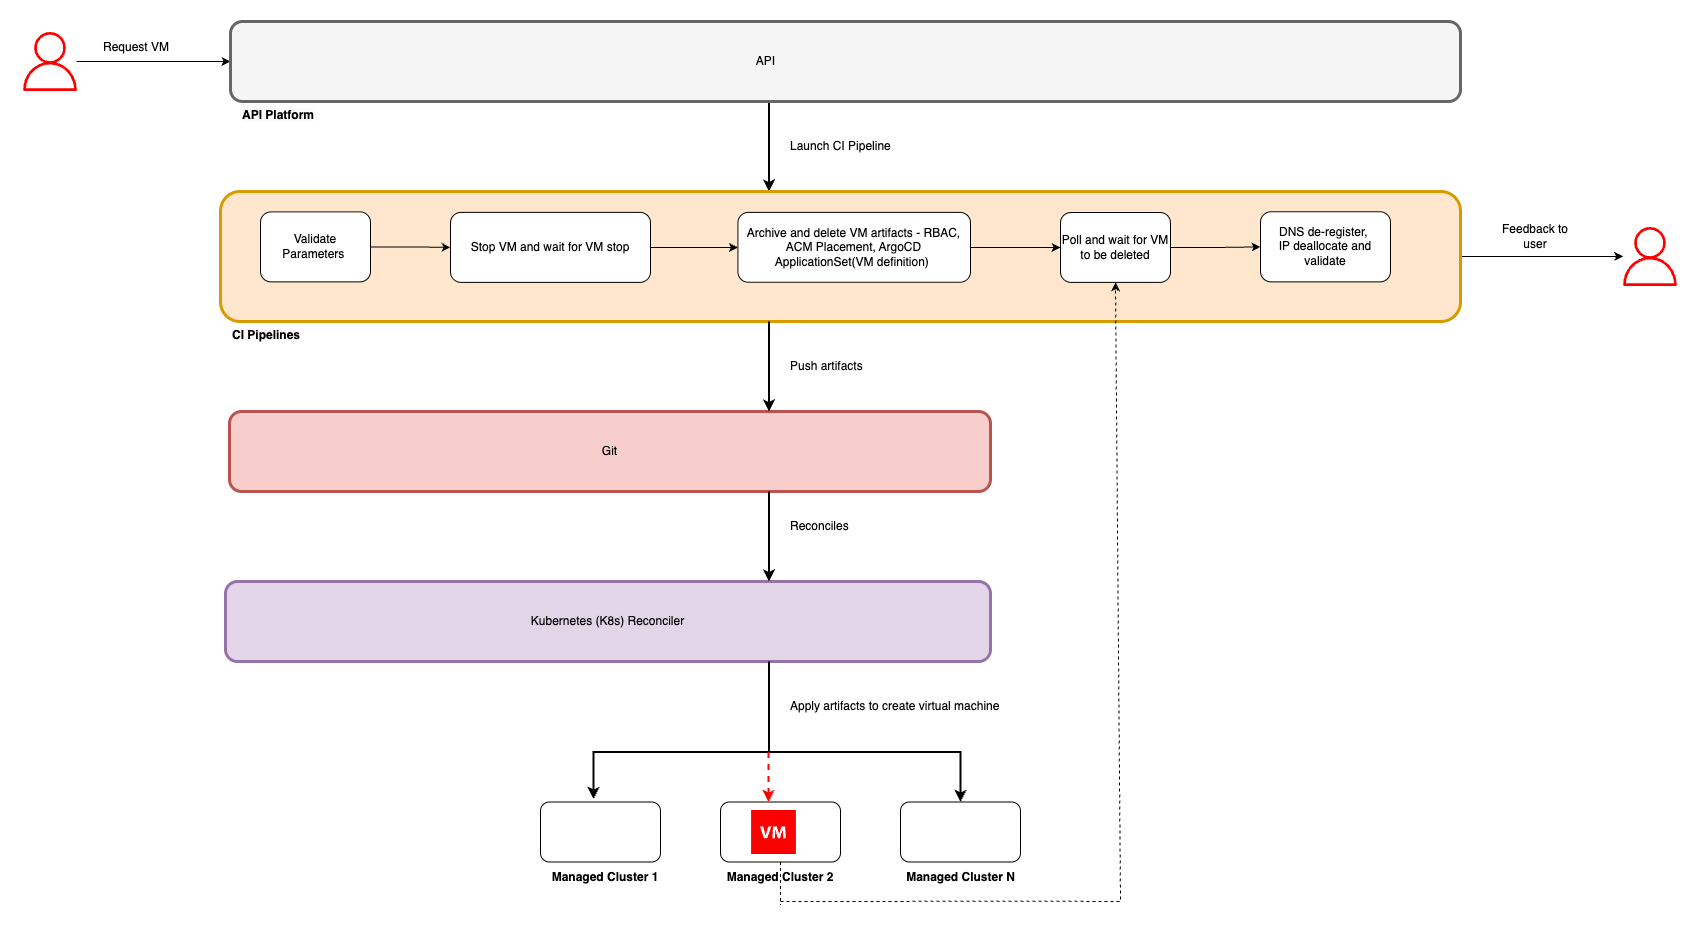

The diagram above was exported from draw.io. Its source (the exported page's mxGraphModel, read from the mxfile embedded in the PNG):
<mxGraphModel dx="2278" dy="772" grid="1" gridSize="10" guides="1" tooltips="1" connect="1" arrows="1" fold="1" page="1" pageScale="1" pageWidth="850" pageHeight="1100" math="0" shadow="0">
  <root>
    <mxCell id="0" />
    <mxCell id="1" parent="0" />
    <mxCell id="ZfKgAVAveOmhMlE-QbHx-3" style="edgeStyle=orthogonalEdgeStyle;rounded=0;orthogonalLoop=1;jettySize=auto;html=1;" parent="1" source="ZfKgAVAveOmhMlE-QbHx-1" target="ZfKgAVAveOmhMlE-QbHx-2" edge="1">
      <mxGeometry relative="1" as="geometry" />
    </mxCell>
    <mxCell id="ZfKgAVAveOmhMlE-QbHx-1" value="" style="sketch=0;outlineConnect=0;fontColor=#232F3E;gradientColor=none;fillColor=#FF0000;strokeColor=none;dashed=0;verticalLabelPosition=bottom;verticalAlign=top;align=center;html=1;fontSize=12;fontStyle=0;aspect=fixed;pointerEvents=1;shape=mxgraph.aws4.user;" parent="1" vertex="1">
      <mxGeometry x="-10" y="70.5" width="59" height="59" as="geometry" />
    </mxCell>
    <mxCell id="xScnsrFTheI8ZcFuj8_q-26" style="edgeStyle=orthogonalEdgeStyle;rounded=0;orthogonalLoop=1;jettySize=auto;html=1;entryX=0.5;entryY=0;entryDx=0;entryDy=0;strokeWidth=2;" edge="1" parent="1">
      <mxGeometry relative="1" as="geometry">
        <mxPoint x="738.5" y="140" as="sourcePoint" />
        <mxPoint x="738.5" y="230" as="targetPoint" />
      </mxGeometry>
    </mxCell>
    <mxCell id="ZfKgAVAveOmhMlE-QbHx-2" value="" style="rounded=1;whiteSpace=wrap;html=1;strokeWidth=3;strokeColor=#666666;fillColor=#f5f5f5;fontColor=#333333;" parent="1" vertex="1">
      <mxGeometry x="200" y="60" width="1230" height="80" as="geometry" />
    </mxCell>
    <mxCell id="ZfKgAVAveOmhMlE-QbHx-4" value="&lt;span style=&quot;color: rgb(0, 0, 0); font-family: Helvetica; font-size: 12px; font-style: normal; font-variant-ligatures: normal; font-variant-caps: normal; letter-spacing: normal; orphans: 2; text-align: center; text-indent: 0px; text-transform: none; widows: 2; word-spacing: 0px; -webkit-text-stroke-width: 0px; white-space: normal; background-color: rgb(251, 251, 251); text-decoration-thickness: initial; text-decoration-style: initial; text-decoration-color: initial; float: none; display: inline !important;&quot;&gt;&lt;b&gt;API Platform&lt;/b&gt;&lt;/span&gt;" style="text;whiteSpace=wrap;html=1;" parent="1" vertex="1">
      <mxGeometry x="210" y="140" width="170" height="30" as="geometry" />
    </mxCell>
    <mxCell id="xScnsrFTheI8ZcFuj8_q-37" style="edgeStyle=orthogonalEdgeStyle;rounded=0;orthogonalLoop=1;jettySize=auto;html=1;" edge="1" parent="1" source="ZfKgAVAveOmhMlE-QbHx-8" target="xScnsrFTheI8ZcFuj8_q-36">
      <mxGeometry relative="1" as="geometry" />
    </mxCell>
    <mxCell id="ZfKgAVAveOmhMlE-QbHx-8" value="" style="rounded=1;whiteSpace=wrap;html=1;strokeWidth=3;strokeColor=#d79b00;fillColor=#ffe6cc;" parent="1" vertex="1">
      <mxGeometry x="190" y="230" width="1240" height="130" as="geometry" />
    </mxCell>
    <mxCell id="xScnsrFTheI8ZcFuj8_q-54" value="" style="edgeStyle=orthogonalEdgeStyle;rounded=0;orthogonalLoop=1;jettySize=auto;html=1;" edge="1" parent="1" source="ZfKgAVAveOmhMlE-QbHx-11" target="VmnGKtrk5ALSvNYi1B2h-12">
      <mxGeometry relative="1" as="geometry" />
    </mxCell>
    <mxCell id="ZfKgAVAveOmhMlE-QbHx-11" value="Stop VM and wait for VM stop" style="rounded=1;whiteSpace=wrap;html=1;fontStyle=0" parent="1" vertex="1">
      <mxGeometry x="420" y="250.88" width="200" height="70" as="geometry" />
    </mxCell>
    <mxCell id="ZfKgAVAveOmhMlE-QbHx-26" value="Request VM" style="text;html=1;align=center;verticalAlign=middle;whiteSpace=wrap;rounded=0;" parent="1" vertex="1">
      <mxGeometry x="70" y="71" width="72" height="30" as="geometry" />
    </mxCell>
    <mxCell id="VmnGKtrk5ALSvNYi1B2h-20" value="" style="edgeStyle=orthogonalEdgeStyle;rounded=0;orthogonalLoop=1;jettySize=auto;html=1;" parent="1" source="VmnGKtrk5ALSvNYi1B2h-11" target="ZfKgAVAveOmhMlE-QbHx-11" edge="1">
      <mxGeometry relative="1" as="geometry" />
    </mxCell>
    <mxCell id="VmnGKtrk5ALSvNYi1B2h-11" value="Validate Parameters&amp;nbsp;" style="rounded=1;whiteSpace=wrap;html=1;" parent="1" vertex="1">
      <mxGeometry x="230" y="250.38" width="110" height="70" as="geometry" />
    </mxCell>
    <mxCell id="xScnsrFTheI8ZcFuj8_q-56" value="" style="edgeStyle=orthogonalEdgeStyle;rounded=0;orthogonalLoop=1;jettySize=auto;html=1;" edge="1" parent="1" source="VmnGKtrk5ALSvNYi1B2h-12" target="VmnGKtrk5ALSvNYi1B2h-24">
      <mxGeometry relative="1" as="geometry" />
    </mxCell>
    <mxCell id="VmnGKtrk5ALSvNYi1B2h-12" value="Archive and delete VM artifacts - RBAC, ACM Placement, ArgoCD ApplicationSet(VM definition)&amp;nbsp;" style="rounded=1;whiteSpace=wrap;html=1;" parent="1" vertex="1">
      <mxGeometry x="707.4" y="250.88" width="232.6" height="69.88" as="geometry" />
    </mxCell>
    <mxCell id="VmnGKtrk5ALSvNYi1B2h-17" value="Launch CI Pipeline" style="text;html=1;align=left;verticalAlign=middle;whiteSpace=wrap;rounded=0;" parent="1" vertex="1">
      <mxGeometry x="757.5" y="170" width="180" height="30" as="geometry" />
    </mxCell>
    <mxCell id="VmnGKtrk5ALSvNYi1B2h-27" value="" style="edgeStyle=orthogonalEdgeStyle;rounded=0;orthogonalLoop=1;jettySize=auto;html=1;" parent="1" source="VmnGKtrk5ALSvNYi1B2h-24" target="VmnGKtrk5ALSvNYi1B2h-26" edge="1">
      <mxGeometry relative="1" as="geometry" />
    </mxCell>
    <mxCell id="VmnGKtrk5ALSvNYi1B2h-24" value="Poll and wait for VM to be deleted" style="rounded=1;whiteSpace=wrap;html=1;" parent="1" vertex="1">
      <mxGeometry x="1030" y="251" width="110" height="69.88" as="geometry" />
    </mxCell>
    <mxCell id="VmnGKtrk5ALSvNYi1B2h-26" value="DNS de-register,&amp;nbsp;&lt;div&gt;IP deallocate and validate&lt;/div&gt;" style="rounded=1;whiteSpace=wrap;html=1;" parent="1" vertex="1">
      <mxGeometry x="1230" y="250.25" width="130" height="70.13" as="geometry" />
    </mxCell>
    <mxCell id="xScnsrFTheI8ZcFuj8_q-2" value="&lt;span style=&quot;color: rgb(0, 0, 0); font-family: Helvetica; font-size: 12px; font-style: normal; font-variant-ligatures: normal; font-variant-caps: normal; letter-spacing: normal; orphans: 2; text-align: center; text-indent: 0px; text-transform: none; widows: 2; word-spacing: 0px; -webkit-text-stroke-width: 0px; white-space: normal; background-color: rgb(251, 251, 251); text-decoration-thickness: initial; text-decoration-style: initial; text-decoration-color: initial; float: none; display: inline !important;&quot;&gt;&lt;b&gt;CI Pipelines&lt;/b&gt;&lt;/span&gt;" style="text;whiteSpace=wrap;html=1;" vertex="1" parent="1">
      <mxGeometry x="200" y="360" width="170" height="30" as="geometry" />
    </mxCell>
    <mxCell id="xScnsrFTheI8ZcFuj8_q-3" value="Git" style="rounded=1;whiteSpace=wrap;html=1;strokeWidth=3;strokeColor=#b85450;fillColor=#f8cecc;" vertex="1" parent="1">
      <mxGeometry x="199" y="450" width="761" height="80" as="geometry" />
    </mxCell>
    <mxCell id="xScnsrFTheI8ZcFuj8_q-6" value="Kubernetes (K8s) Reconciler" style="rounded=1;whiteSpace=wrap;html=1;strokeWidth=3;strokeColor=#9673a6;fillColor=#e1d5e7;" vertex="1" parent="1">
      <mxGeometry x="195" y="620" width="765" height="80" as="geometry" />
    </mxCell>
    <mxCell id="xScnsrFTheI8ZcFuj8_q-9" value="" style="rounded=1;whiteSpace=wrap;html=1;" vertex="1" parent="1">
      <mxGeometry x="510" y="840.5" width="120" height="60" as="geometry" />
    </mxCell>
    <mxCell id="xScnsrFTheI8ZcFuj8_q-10" value="" style="rounded=1;whiteSpace=wrap;html=1;" vertex="1" parent="1">
      <mxGeometry x="690" y="840.5" width="120" height="60" as="geometry" />
    </mxCell>
    <mxCell id="xScnsrFTheI8ZcFuj8_q-11" value="" style="rounded=1;whiteSpace=wrap;html=1;" vertex="1" parent="1">
      <mxGeometry x="870" y="840.5" width="120" height="60" as="geometry" />
    </mxCell>
    <mxCell id="xScnsrFTheI8ZcFuj8_q-12" value="&lt;b&gt;Managed Cluster 1&lt;/b&gt;" style="text;html=1;align=center;verticalAlign=middle;whiteSpace=wrap;rounded=0;" vertex="1" parent="1">
      <mxGeometry x="520" y="900.5" width="110" height="30" as="geometry" />
    </mxCell>
    <mxCell id="xScnsrFTheI8ZcFuj8_q-13" value="&lt;b&gt;Managed Cluster 2&lt;/b&gt;" style="text;html=1;align=center;verticalAlign=middle;whiteSpace=wrap;rounded=0;dashed=1;" vertex="1" parent="1">
      <mxGeometry x="695" y="900.5" width="110" height="30" as="geometry" />
    </mxCell>
    <mxCell id="xScnsrFTheI8ZcFuj8_q-14" value="&lt;b&gt;Managed Cluster N&lt;/b&gt;" style="text;html=1;align=center;verticalAlign=middle;whiteSpace=wrap;rounded=0;" vertex="1" parent="1">
      <mxGeometry x="872.5" y="900.5" width="115" height="30" as="geometry" />
    </mxCell>
    <mxCell id="xScnsrFTheI8ZcFuj8_q-16" value="" style="endArrow=classic;html=1;rounded=0;entryX=0.5;entryY=0;entryDx=0;entryDy=0;strokeWidth=2;" edge="1" parent="1" target="xScnsrFTheI8ZcFuj8_q-11">
      <mxGeometry width="50" height="50" relative="1" as="geometry">
        <mxPoint x="750" y="790.5" as="sourcePoint" />
        <mxPoint x="835" y="750.5" as="targetPoint" />
        <Array as="points">
          <mxPoint x="930" y="790.5" />
        </Array>
      </mxGeometry>
    </mxCell>
    <mxCell id="xScnsrFTheI8ZcFuj8_q-17" value="" style="endArrow=classic;html=1;rounded=0;entryX=0.442;entryY=-0.05;entryDx=0;entryDy=0;entryPerimeter=0;strokeWidth=2;" edge="1" parent="1">
      <mxGeometry width="50" height="50" relative="1" as="geometry">
        <mxPoint x="750" y="790.5" as="sourcePoint" />
        <mxPoint x="563.04" y="837.5" as="targetPoint" />
        <Array as="points">
          <mxPoint x="563" y="790.5" />
        </Array>
      </mxGeometry>
    </mxCell>
    <mxCell id="xScnsrFTheI8ZcFuj8_q-18" value="Push artifacts" style="text;html=1;align=left;verticalAlign=middle;whiteSpace=wrap;rounded=0;" vertex="1" parent="1">
      <mxGeometry x="757.5" y="390" width="180" height="30" as="geometry" />
    </mxCell>
    <mxCell id="xScnsrFTheI8ZcFuj8_q-19" value="" style="shadow=0;dashed=0;html=1;strokeColor=none;fillColor=#FF0000;labelPosition=center;verticalLabelPosition=bottom;verticalAlign=top;align=center;outlineConnect=0;shape=mxgraph.veeam.2d.virtual_machine;" vertex="1" parent="1">
      <mxGeometry x="720.6" y="848.5" width="44.8" height="44" as="geometry" />
    </mxCell>
    <mxCell id="xScnsrFTheI8ZcFuj8_q-29" value="" style="endArrow=classic;html=1;rounded=0;entryX=0.5;entryY=0;entryDx=0;entryDy=0;dashed=1;strokeColor=#FF0000;strokeWidth=2;" edge="1" parent="1">
      <mxGeometry width="50" height="50" relative="1" as="geometry">
        <mxPoint x="738" y="790.5" as="sourcePoint" />
        <mxPoint x="738" y="840.5" as="targetPoint" />
      </mxGeometry>
    </mxCell>
    <mxCell id="xScnsrFTheI8ZcFuj8_q-31" value="Reconciles" style="text;html=1;align=left;verticalAlign=middle;whiteSpace=wrap;rounded=0;" vertex="1" parent="1">
      <mxGeometry x="757.5" y="550" width="180" height="30" as="geometry" />
    </mxCell>
    <mxCell id="xScnsrFTheI8ZcFuj8_q-33" value="Apply artifacts to create virtual machine" style="text;html=1;align=left;verticalAlign=middle;resizable=0;points=[];autosize=1;strokeColor=none;fillColor=none;" vertex="1" parent="1">
      <mxGeometry x="757.5" y="730" width="230" height="30" as="geometry" />
    </mxCell>
    <mxCell id="xScnsrFTheI8ZcFuj8_q-36" value="" style="sketch=0;outlineConnect=0;fontColor=#232F3E;gradientColor=none;fillColor=#FF0000;strokeColor=none;dashed=0;verticalLabelPosition=bottom;verticalAlign=top;align=center;html=1;fontSize=12;fontStyle=0;aspect=fixed;pointerEvents=1;shape=mxgraph.aws4.user;" vertex="1" parent="1">
      <mxGeometry x="1590" y="265.5" width="59" height="59" as="geometry" />
    </mxCell>
    <mxCell id="xScnsrFTheI8ZcFuj8_q-38" value="Feedback to user" style="text;html=1;align=center;verticalAlign=middle;whiteSpace=wrap;rounded=0;" vertex="1" parent="1">
      <mxGeometry x="1470" y="260" width="70" height="30" as="geometry" />
    </mxCell>
    <mxCell id="xScnsrFTheI8ZcFuj8_q-44" style="edgeStyle=orthogonalEdgeStyle;rounded=0;orthogonalLoop=1;jettySize=auto;html=1;entryX=0.5;entryY=0;entryDx=0;entryDy=0;strokeWidth=2;" edge="1" parent="1">
      <mxGeometry relative="1" as="geometry">
        <mxPoint x="738.5" y="360" as="sourcePoint" />
        <mxPoint x="738.5" y="450" as="targetPoint" />
      </mxGeometry>
    </mxCell>
    <mxCell id="xScnsrFTheI8ZcFuj8_q-45" style="edgeStyle=orthogonalEdgeStyle;rounded=0;orthogonalLoop=1;jettySize=auto;html=1;entryX=0.5;entryY=0;entryDx=0;entryDy=0;strokeWidth=2;" edge="1" parent="1">
      <mxGeometry relative="1" as="geometry">
        <mxPoint x="738.5" y="530" as="sourcePoint" />
        <mxPoint x="738.5" y="620" as="targetPoint" />
      </mxGeometry>
    </mxCell>
    <mxCell id="xScnsrFTheI8ZcFuj8_q-46" value="" style="endArrow=classic;html=1;rounded=0;entryX=0.5;entryY=1;entryDx=0;entryDy=0;dashed=1;" edge="1" parent="1" target="VmnGKtrk5ALSvNYi1B2h-24">
      <mxGeometry width="50" height="50" relative="1" as="geometry">
        <mxPoint x="750" y="940" as="sourcePoint" />
        <mxPoint x="1370" y="360" as="targetPoint" />
        <Array as="points">
          <mxPoint x="1020" y="939.74" />
          <mxPoint x="1090" y="940" />
        </Array>
      </mxGeometry>
    </mxCell>
    <mxCell id="xScnsrFTheI8ZcFuj8_q-49" value="" style="endArrow=none;html=1;rounded=0;exitX=0.5;exitY=0;exitDx=0;exitDy=0;dashed=1;" edge="1" parent="1" source="xScnsrFTheI8ZcFuj8_q-13">
      <mxGeometry width="50" height="50" relative="1" as="geometry">
        <mxPoint x="880" y="613.5" as="sourcePoint" />
        <mxPoint x="750" y="943.5" as="targetPoint" />
      </mxGeometry>
    </mxCell>
    <mxCell id="xScnsrFTheI8ZcFuj8_q-51" style="edgeStyle=orthogonalEdgeStyle;rounded=0;orthogonalLoop=1;jettySize=auto;html=1;entryX=0.5;entryY=0;entryDx=0;entryDy=0;strokeWidth=2;endArrow=none;startFill=0;" edge="1" parent="1">
      <mxGeometry relative="1" as="geometry">
        <mxPoint x="738.5" y="700" as="sourcePoint" />
        <mxPoint x="738.5" y="790" as="targetPoint" />
      </mxGeometry>
    </mxCell>
    <mxCell id="xScnsrFTheI8ZcFuj8_q-52" value="API&amp;nbsp;" style="text;html=1;align=center;verticalAlign=middle;whiteSpace=wrap;rounded=0;" vertex="1" parent="1">
      <mxGeometry x="707.4" y="85" width="60" height="30" as="geometry" />
    </mxCell>
  </root>
</mxGraphModel>